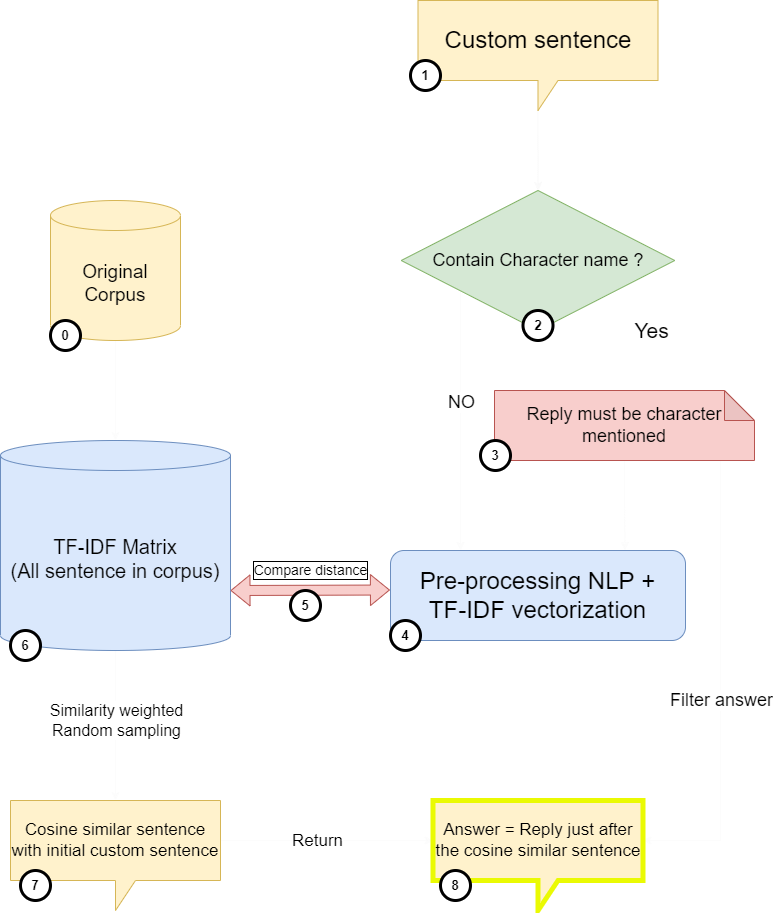

The diagram above was exported from draw.io. Its source (the exported page's mxGraphModel, read from the mxfile embedded in the PNG):
<mxGraphModel dx="1673" dy="896" grid="1" gridSize="10" guides="1" tooltips="1" connect="1" arrows="1" fold="1" page="1" pageScale="1" pageWidth="827" pageHeight="1169" math="0" shadow="0">
  <root>
    <mxCell id="0" />
    <mxCell id="1" parent="0" />
    <mxCell id="6Uf2E5DWCpGpnM30W_Aj-7" style="edgeStyle=orthogonalEdgeStyle;rounded=0;orthogonalLoop=1;jettySize=auto;html=1;strokeColor=#FAFAFA;" edge="1" parent="1" source="6Uf2E5DWCpGpnM30W_Aj-1" target="6Uf2E5DWCpGpnM30W_Aj-6">
      <mxGeometry relative="1" as="geometry" />
    </mxCell>
    <mxCell id="6Uf2E5DWCpGpnM30W_Aj-1" value="&lt;font style=&quot;font-size: 24px&quot;&gt;Custom sentence&lt;/font&gt;" style="shape=callout;whiteSpace=wrap;html=1;perimeter=calloutPerimeter;fillColor=#fff2cc;strokeColor=#d6b656;" vertex="1" parent="1">
      <mxGeometry x="467.5" y="30" width="240" height="110" as="geometry" />
    </mxCell>
    <mxCell id="6Uf2E5DWCpGpnM30W_Aj-4" value="&lt;font style=&quot;font-size: 24px&quot;&gt;Pre-processing NLP +&lt;br&gt;TF-IDF vectorization&lt;/font&gt;" style="rounded=1;whiteSpace=wrap;html=1;fillColor=#dae8fc;strokeColor=#6c8ebf;" vertex="1" parent="1">
      <mxGeometry x="440" y="580" width="295" height="90" as="geometry" />
    </mxCell>
    <mxCell id="6Uf2E5DWCpGpnM30W_Aj-9" style="edgeStyle=orthogonalEdgeStyle;rounded=0;orthogonalLoop=1;jettySize=auto;html=1;exitX=1;exitY=0.5;exitDx=0;exitDy=0;strokeColor=#FFFFFF;" edge="1" parent="1" source="6Uf2E5DWCpGpnM30W_Aj-6" target="6Uf2E5DWCpGpnM30W_Aj-8">
      <mxGeometry relative="1" as="geometry">
        <Array as="points">
          <mxPoint x="700" y="290" />
        </Array>
      </mxGeometry>
    </mxCell>
    <mxCell id="6Uf2E5DWCpGpnM30W_Aj-11" value="&lt;font style=&quot;font-size: 21px&quot;&gt;Yes&lt;br&gt;&lt;/font&gt;" style="edgeLabel;html=1;align=center;verticalAlign=middle;resizable=0;points=[];" vertex="1" connectable="0" parent="6Uf2E5DWCpGpnM30W_Aj-9">
      <mxGeometry x="0.2798" y="-5" relative="1" as="geometry">
        <mxPoint x="5" y="-5" as="offset" />
      </mxGeometry>
    </mxCell>
    <mxCell id="6Uf2E5DWCpGpnM30W_Aj-15" style="edgeStyle=orthogonalEdgeStyle;rounded=0;orthogonalLoop=1;jettySize=auto;html=1;strokeColor=#FCFCFC;" edge="1" parent="1" source="6Uf2E5DWCpGpnM30W_Aj-6" target="6Uf2E5DWCpGpnM30W_Aj-4">
      <mxGeometry relative="1" as="geometry">
        <Array as="points">
          <mxPoint x="510" y="490" />
          <mxPoint x="510" y="490" />
        </Array>
      </mxGeometry>
    </mxCell>
    <mxCell id="6Uf2E5DWCpGpnM30W_Aj-17" value="&lt;font style=&quot;font-size: 18px&quot;&gt;NO&lt;/font&gt;" style="edgeLabel;html=1;align=center;verticalAlign=middle;resizable=0;points=[];" vertex="1" connectable="0" parent="6Uf2E5DWCpGpnM30W_Aj-15">
      <mxGeometry x="-0.1448" y="4" relative="1" as="geometry">
        <mxPoint x="-4" as="offset" />
      </mxGeometry>
    </mxCell>
    <mxCell id="6Uf2E5DWCpGpnM30W_Aj-6" value="&lt;font style=&quot;font-size: 18px&quot;&gt;Contain Character name ?&lt;/font&gt;" style="rhombus;whiteSpace=wrap;html=1;fillColor=#d5e8d4;strokeColor=#82b366;" vertex="1" parent="1">
      <mxGeometry x="450.75" y="220" width="273.5" height="140" as="geometry" />
    </mxCell>
    <mxCell id="6Uf2E5DWCpGpnM30W_Aj-18" style="edgeStyle=orthogonalEdgeStyle;rounded=0;orthogonalLoop=1;jettySize=auto;html=1;entryX=0.795;entryY=0;entryDx=0;entryDy=0;entryPerimeter=0;strokeColor=#FCFCFC;" edge="1" parent="1" source="6Uf2E5DWCpGpnM30W_Aj-8" target="6Uf2E5DWCpGpnM30W_Aj-4">
      <mxGeometry relative="1" as="geometry" />
    </mxCell>
    <mxCell id="6Uf2E5DWCpGpnM30W_Aj-32" style="edgeStyle=orthogonalEdgeStyle;rounded=0;orthogonalLoop=1;jettySize=auto;html=1;entryX=0;entryY=0;entryDx=210;entryDy=40;entryPerimeter=0;strokeColor=#FCFCFC;" edge="1" parent="1" source="6Uf2E5DWCpGpnM30W_Aj-8" target="6Uf2E5DWCpGpnM30W_Aj-27">
      <mxGeometry relative="1" as="geometry">
        <Array as="points">
          <mxPoint x="770" y="870" />
        </Array>
      </mxGeometry>
    </mxCell>
    <mxCell id="6Uf2E5DWCpGpnM30W_Aj-33" value="&lt;font style=&quot;font-size: 18px&quot;&gt;Filter answer&lt;/font&gt;" style="edgeLabel;html=1;align=center;verticalAlign=middle;resizable=0;points=[];" vertex="1" connectable="0" parent="6Uf2E5DWCpGpnM30W_Aj-32">
      <mxGeometry x="0.126" y="2" relative="1" as="geometry">
        <mxPoint x="-2" y="-18" as="offset" />
      </mxGeometry>
    </mxCell>
    <mxCell id="6Uf2E5DWCpGpnM30W_Aj-8" value="&lt;font style=&quot;font-size: 18px&quot;&gt;Reply must be character mentioned&lt;/font&gt;" style="shape=note;whiteSpace=wrap;html=1;backgroundOutline=1;darkOpacity=0.05;fillColor=#f8cecc;strokeColor=#b85450;" vertex="1" parent="1">
      <mxGeometry x="544" y="420" width="260" height="70" as="geometry" />
    </mxCell>
    <mxCell id="6Uf2E5DWCpGpnM30W_Aj-26" style="edgeStyle=orthogonalEdgeStyle;rounded=0;orthogonalLoop=1;jettySize=auto;html=1;entryX=0.5;entryY=0;entryDx=0;entryDy=0;entryPerimeter=0;strokeColor=#FCFCFC;" edge="1" parent="1" source="6Uf2E5DWCpGpnM30W_Aj-20" target="6Uf2E5DWCpGpnM30W_Aj-25">
      <mxGeometry relative="1" as="geometry" />
    </mxCell>
    <mxCell id="6Uf2E5DWCpGpnM30W_Aj-31" value="&lt;font style=&quot;font-size: 16px&quot;&gt;Similarity weighted&lt;br&gt;Random sampling&lt;/font&gt;" style="edgeLabel;html=1;align=center;verticalAlign=middle;resizable=0;points=[];" vertex="1" connectable="0" parent="6Uf2E5DWCpGpnM30W_Aj-26">
      <mxGeometry x="-0.3067" y="1" relative="1" as="geometry">
        <mxPoint x="-1" y="18" as="offset" />
      </mxGeometry>
    </mxCell>
    <mxCell id="6Uf2E5DWCpGpnM30W_Aj-20" value="&lt;font style=&quot;font-size: 20px&quot;&gt;TF-IDF Matrix&lt;br&gt;(All sentence in corpus)&lt;/font&gt;" style="shape=cylinder3;whiteSpace=wrap;html=1;boundedLbl=1;backgroundOutline=1;size=15;fillColor=#dae8fc;strokeColor=#6c8ebf;" vertex="1" parent="1">
      <mxGeometry x="50" y="470" width="230" height="210" as="geometry" />
    </mxCell>
    <mxCell id="6Uf2E5DWCpGpnM30W_Aj-21" value="" style="shape=flexArrow;endArrow=classic;startArrow=classic;html=1;exitX=1;exitY=0;exitDx=0;exitDy=150;exitPerimeter=0;entryX=-0.002;entryY=0.439;entryDx=0;entryDy=0;entryPerimeter=0;fillColor=#f8cecc;strokeColor=#b85450;" edge="1" parent="1" source="6Uf2E5DWCpGpnM30W_Aj-20" target="6Uf2E5DWCpGpnM30W_Aj-4">
      <mxGeometry width="100" height="100" relative="1" as="geometry">
        <mxPoint x="370" y="550" as="sourcePoint" />
        <mxPoint x="470" y="450" as="targetPoint" />
      </mxGeometry>
    </mxCell>
    <mxCell id="6Uf2E5DWCpGpnM30W_Aj-22" value="&lt;font style=&quot;font-size: 14px&quot;&gt;Compare distance&lt;/font&gt;" style="edgeLabel;html=1;align=center;verticalAlign=middle;resizable=0;points=[];labelBorderColor=#000000;" vertex="1" connectable="0" parent="6Uf2E5DWCpGpnM30W_Aj-21">
      <mxGeometry x="0.2127" y="-2" relative="1" as="geometry">
        <mxPoint x="-17" y="-22" as="offset" />
      </mxGeometry>
    </mxCell>
    <mxCell id="6Uf2E5DWCpGpnM30W_Aj-24" style="edgeStyle=orthogonalEdgeStyle;rounded=0;orthogonalLoop=1;jettySize=auto;html=1;entryX=0.5;entryY=0;entryDx=0;entryDy=0;entryPerimeter=0;strokeColor=#FCFCFC;" edge="1" parent="1" source="6Uf2E5DWCpGpnM30W_Aj-23" target="6Uf2E5DWCpGpnM30W_Aj-20">
      <mxGeometry relative="1" as="geometry" />
    </mxCell>
    <mxCell id="6Uf2E5DWCpGpnM30W_Aj-23" value="&lt;font style=&quot;font-size: 19px&quot;&gt;Original&lt;br&gt;Corpus&lt;/font&gt;" style="shape=cylinder3;whiteSpace=wrap;html=1;boundedLbl=1;backgroundOutline=1;size=15;fillColor=#fff2cc;strokeColor=#d6b656;" vertex="1" parent="1">
      <mxGeometry x="100" y="230" width="130" height="140" as="geometry" />
    </mxCell>
    <mxCell id="6Uf2E5DWCpGpnM30W_Aj-29" style="edgeStyle=orthogonalEdgeStyle;rounded=0;orthogonalLoop=1;jettySize=auto;html=1;exitX=0;exitY=0;exitDx=210;exitDy=40;exitPerimeter=0;entryX=0;entryY=0;entryDx=0;entryDy=40;entryPerimeter=0;strokeColor=#FCFCFC;" edge="1" parent="1" source="6Uf2E5DWCpGpnM30W_Aj-25" target="6Uf2E5DWCpGpnM30W_Aj-27">
      <mxGeometry relative="1" as="geometry" />
    </mxCell>
    <mxCell id="6Uf2E5DWCpGpnM30W_Aj-30" value="&lt;font style=&quot;font-size: 17px&quot;&gt;Return&lt;/font&gt;" style="edgeLabel;html=1;align=center;verticalAlign=middle;resizable=0;points=[];" vertex="1" connectable="0" parent="6Uf2E5DWCpGpnM30W_Aj-29">
      <mxGeometry x="-0.0965" y="-2" relative="1" as="geometry">
        <mxPoint y="-2" as="offset" />
      </mxGeometry>
    </mxCell>
    <mxCell id="6Uf2E5DWCpGpnM30W_Aj-25" value="&lt;font style=&quot;font-size: 17px&quot;&gt;Cosine similar sentence with initial custom sentence&lt;/font&gt;" style="shape=callout;whiteSpace=wrap;html=1;perimeter=calloutPerimeter;fillColor=#fff2cc;strokeColor=#d6b656;" vertex="1" parent="1">
      <mxGeometry x="60" y="830" width="210" height="110" as="geometry" />
    </mxCell>
    <mxCell id="6Uf2E5DWCpGpnM30W_Aj-27" value="&lt;font style=&quot;font-size: 17px&quot;&gt;Answer = Reply just after the cosine similar sentence&lt;/font&gt;" style="shape=callout;whiteSpace=wrap;html=1;perimeter=calloutPerimeter;fillColor=#fff2cc;strokeWidth=5;strokeColor=#EAFA03;" vertex="1" parent="1">
      <mxGeometry x="482.5" y="830" width="210" height="110" as="geometry" />
    </mxCell>
    <mxCell id="6Uf2E5DWCpGpnM30W_Aj-34" value="&lt;b&gt;&lt;font style=&quot;font-size: 13px&quot;&gt;1&lt;/font&gt;&lt;/b&gt;" style="ellipse;whiteSpace=wrap;html=1;aspect=fixed;strokeWidth=3;gradientColor=none;" vertex="1" parent="1">
      <mxGeometry x="460" y="90" width="30" height="30" as="geometry" />
    </mxCell>
    <mxCell id="6Uf2E5DWCpGpnM30W_Aj-35" value="&lt;b&gt;&lt;font style=&quot;font-size: 13px&quot;&gt;2&lt;/font&gt;&lt;/b&gt;" style="ellipse;whiteSpace=wrap;html=1;aspect=fixed;strokeWidth=3;gradientColor=none;" vertex="1" parent="1">
      <mxGeometry x="572.5" y="340" width="30" height="30" as="geometry" />
    </mxCell>
    <mxCell id="6Uf2E5DWCpGpnM30W_Aj-36" value="&lt;b&gt;&lt;font style=&quot;font-size: 13px&quot;&gt;3&lt;/font&gt;&lt;/b&gt;" style="ellipse;whiteSpace=wrap;html=1;aspect=fixed;strokeWidth=3;gradientColor=none;" vertex="1" parent="1">
      <mxGeometry x="530" y="470" width="30" height="30" as="geometry" />
    </mxCell>
    <mxCell id="6Uf2E5DWCpGpnM30W_Aj-37" value="&lt;b&gt;&lt;font style=&quot;font-size: 13px&quot;&gt;4&lt;/font&gt;&lt;/b&gt;" style="ellipse;whiteSpace=wrap;html=1;aspect=fixed;strokeWidth=3;gradientColor=none;" vertex="1" parent="1">
      <mxGeometry x="440" y="650" width="30" height="30" as="geometry" />
    </mxCell>
    <mxCell id="6Uf2E5DWCpGpnM30W_Aj-38" value="&lt;b&gt;&lt;font style=&quot;font-size: 13px&quot;&gt;5&lt;/font&gt;&lt;/b&gt;" style="ellipse;whiteSpace=wrap;html=1;aspect=fixed;strokeWidth=3;gradientColor=none;" vertex="1" parent="1">
      <mxGeometry x="340" y="620" width="30" height="30" as="geometry" />
    </mxCell>
    <mxCell id="6Uf2E5DWCpGpnM30W_Aj-39" value="&lt;b&gt;&lt;font style=&quot;font-size: 13px&quot;&gt;6&lt;/font&gt;&lt;/b&gt;" style="ellipse;whiteSpace=wrap;html=1;aspect=fixed;strokeWidth=3;gradientColor=none;" vertex="1" parent="1">
      <mxGeometry x="60" y="660" width="30" height="30" as="geometry" />
    </mxCell>
    <mxCell id="6Uf2E5DWCpGpnM30W_Aj-40" value="&lt;b&gt;&lt;font style=&quot;font-size: 13px&quot;&gt;7&lt;/font&gt;&lt;/b&gt;" style="ellipse;whiteSpace=wrap;html=1;aspect=fixed;strokeWidth=3;gradientColor=none;" vertex="1" parent="1">
      <mxGeometry x="70" y="900" width="30" height="30" as="geometry" />
    </mxCell>
    <mxCell id="6Uf2E5DWCpGpnM30W_Aj-41" value="&lt;b&gt;&lt;font style=&quot;font-size: 13px&quot;&gt;8&lt;/font&gt;&lt;/b&gt;" style="ellipse;whiteSpace=wrap;html=1;aspect=fixed;strokeWidth=3;gradientColor=none;" vertex="1" parent="1">
      <mxGeometry x="490" y="900" width="30" height="30" as="geometry" />
    </mxCell>
    <mxCell id="6Uf2E5DWCpGpnM30W_Aj-42" value="&lt;b&gt;&lt;font style=&quot;font-size: 13px&quot;&gt;0&lt;/font&gt;&lt;/b&gt;" style="ellipse;whiteSpace=wrap;html=1;aspect=fixed;strokeWidth=3;gradientColor=none;" vertex="1" parent="1">
      <mxGeometry x="100" y="350" width="30" height="30" as="geometry" />
    </mxCell>
  </root>
</mxGraphModel>